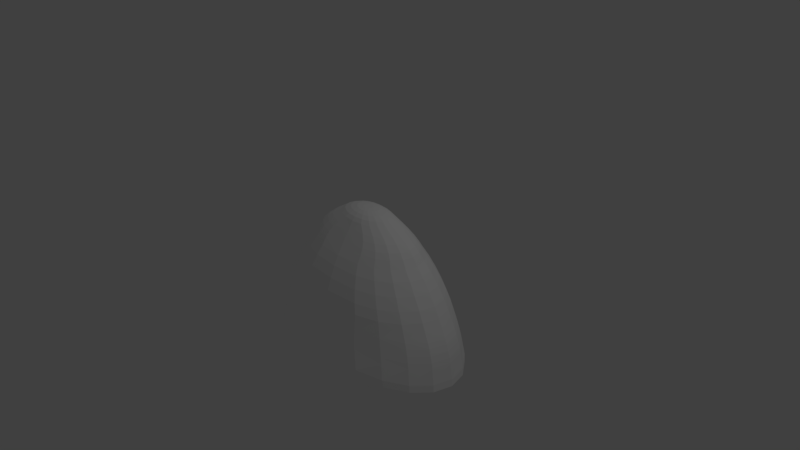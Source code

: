 # Source: belly.blend  (saved by Blender 2.79.0; exported with 4.5.12 LTS)
import bpy
from mathutils import Matrix  # noqa: F401  (used for matrix-valued properties, if any)

bpy.ops.wm.read_factory_settings(use_empty=True)
scene = bpy.context.scene
scene.name = 'Scene'

# ---- collections
col_collection_1 = bpy.data.collections.new('Collection 1'); scene.collection.children.link(col_collection_1)

# ---- materials (node trees are filled in below, after node groups)
mat_white = bpy.data.materials.new('white')
mat_white.alpha_threshold = 0.0
mat_white.use_transparent_shadow = False
mat_white.diffuse_color = (1.0, 1.0, 1.0, 1.0)
mat_white.roughness = 0.5
mat_white.line_color = (0.0, 0.0, 0.0, 1.0)

# ---- material node trees

# ---- world
world_world = bpy.data.worlds.new('World'); scene.world = world_world
world_world.color = (0.05088, 0.05088, 0.05088)
world_world.use_sun_shadow = False
world_world.sun_shadow_jitter_overblur = 0.0
world_world.cycles.sampling_method = 'MANUAL'

# ---- cameras
cam_camera = bpy.data.cameras.new('Camera')
cam_camera.clip_end = 100.0
cam_camera.lens = 35.0
cam_camera.sensor_width = 32.0
cam_camera.sensor_height = 18.0
cam_camera.ortho_scale = 7.314
cam_camera.dof.focus_distance = 0.0
cam_camera.dof.aperture_fstop = 128.0

# ---- lights
light_lamp = bpy.data.lights.new('Lamp', 'POINT')
light_lamp.transmission_factor = 0.0
light_lamp.cutoff_distance = 30.0
light_lamp.energy = 100.0
light_lamp.shadow_buffer_clip_start = 1.001
light_lamp.shadow_soft_size = 0.1
light_lamp.shadow_maximum_resolution = 0.006
light_lamp.use_absolute_resolution = True

# ---- meshes
me_cylinder = bpy.data.meshes.new('Cylinder')
me_cylinder.from_pydata([(-0.2502, -0.4739, -1.032), (-0.2883, -0.6284, -0.8274), (-0.2728, -0.5438, -1.013), (-0.288, -0.5977, -0.9679), (-0.2935, -0.6274, -0.9026), (-0.3654, -0.4088, -1.028), (-0.4543, -0.5351, -0.8481), (-0.4101, -0.4661, -1.02), (-0.4426, -0.5103, -0.9821), (-0.4581, -0.5345, -0.9219), (-0.4626, -0.3005, -1.041), (-0.5861, -0.389, -0.8646), (-0.5225, -0.3408, -1.034), (-0.567, -0.3718, -0.9978), (-0.5894, -0.3888, -0.9384), (-0.5271, -0.1593, -1.049), (-0.6709, -0.2046, -0.8751), (-0.596, -0.18, -1.043), (-0.6476, -0.1959, -1.008), (-0.6739, -0.2045, -0.949), (-0.5497, 6.258e-07, -1.052), (-0.7001, 6.804e-07, -0.8788), (-0.6216, 6.545e-07, -1.046), (-0.6754, 6.747e-07, -1.011), (-0.703, 6.838e-07, -0.9526), (-0.5271, 0.1593, -1.049), (-0.6709, 0.2046, -0.8751), (-0.596, 0.18, -1.043), (-0.6476, 0.1959, -1.008), (-0.6739, 0.2045, -0.949), (-0.4626, 0.3005, -1.041), (-0.5861, 0.389, -0.8646), (-0.5225, 0.3408, -1.034), (-0.567, 0.3718, -0.9978), (-0.5894, 0.3888, -0.9384), (-0.3654, 0.4088, -1.028), (-0.4543, 0.5351, -0.8481), (-0.4101, 0.4661, -1.02), (-0.4426, 0.5103, -0.9821), (-0.4581, 0.5345, -0.9219), (-0.2502, 0.4739, -1.032), (-0.2883, 0.6284, -0.8274), (-0.2728, 0.5438, -1.013), (-0.288, 0.5977, -0.9679), (-0.2935, 0.6274, -0.9026), (-0.236, -0.541, -0.2966), (-0.1582, -0.3832, 0.1283), (-0.217, -0.5173, -0.1946), (-0.1955, -0.479, -0.07805), (-0.1748, -0.4319, 0.03535), (-0.3774, -0.4595, -0.2969), (-0.2592, -0.3259, 0.1283), (-0.3526, -0.4396, -0.1948), (-0.3214, -0.4072, -0.07813), (-0.2886, -0.3673, 0.03532), (-0.4893, -0.3335, -0.2972), (-0.3394, -0.2368, 0.1283), (-0.46, -0.3192, -0.195), (-0.4213, -0.2958, -0.07821), (-0.3789, -0.2668, 0.0353), (-0.5611, -0.1752, -0.2974), (-0.3909, -0.1245, 0.1283), (-0.529, -0.1677, -0.1951), (-0.4853, -0.1555, -0.07827), (-0.4368, -0.1403, 0.03529), (-0.5858, 6.124e-07, -0.2975), (-0.4086, 5.014e-07, 0.1283), (-0.5527, 5.959e-07, -0.1951), (-0.5074, 5.69e-07, -0.07829), (-0.4568, 5.359e-07, 0.03528), (-0.5611, 0.1752, -0.2974), (-0.3909, 0.1245, 0.1283), (-0.529, 0.1677, -0.1951), (-0.4853, 0.1555, -0.07827), (-0.4368, 0.1403, 0.03529), (-0.4893, 0.3335, -0.2972), (-0.3394, 0.2368, 0.1283), (-0.46, 0.3192, -0.195), (-0.4213, 0.2958, -0.07821), (-0.3789, 0.2669, 0.0353), (-0.3774, 0.4595, -0.2969), (-0.2592, 0.3259, 0.1283), (-0.3526, 0.4396, -0.1948), (-0.3214, 0.4072, -0.07813), (-0.2886, 0.3673, 0.03532), (-0.236, 0.541, -0.2966), (-0.1582, 0.3832, 0.1283), (-0.217, 0.5173, -0.1946), (-0.1955, 0.479, -0.07805), (-0.1748, 0.4319, 0.03535), (-0.4005, 0.4806, -0.451), (-0.4342, 0.5137, -0.6926), (-0.4089, 0.4889, -0.5114), (-0.4174, 0.4972, -0.5718), (-0.4258, 0.5055, -0.6322), (-0.5685, 0.3731, -0.7028), (-0.5273, 0.3494, -0.4606), (-0.5613, 0.3677, -0.647), (-0.551, 0.3612, -0.5814), (-0.539, 0.3548, -0.516), (-0.6091, 0.1838, -0.4671), (-0.6549, 0.1961, -0.7095), (-0.623, 0.1866, -0.5223), (-0.6366, 0.1899, -0.5878), (-0.6478, 0.1933, -0.6535), (-0.6374, 6.324e-07, -0.4694), (-0.6846, 6.607e-07, -0.7117), (-0.652, 6.388e-07, -0.5245), (-0.6661, 6.464e-07, -0.59), (-0.6775, 6.541e-07, -0.6557), (-0.6549, -0.1961, -0.7095), (-0.6091, -0.1838, -0.4671), (-0.6478, -0.1933, -0.6535), (-0.6366, -0.1899, -0.5878), (-0.623, -0.1866, -0.5223), (-0.5273, -0.3494, -0.4606), (-0.5685, -0.3731, -0.7028), (-0.539, -0.3548, -0.516), (-0.551, -0.3612, -0.5814), (-0.5613, -0.3677, -0.647), (-0.4005, -0.4806, -0.451), (-0.4342, -0.5137, -0.6926), (-0.409, -0.4889, -0.5114), (-0.4174, -0.4972, -0.5718), (-0.4258, -0.5055, -0.6322), (-0.2653, -0.6042, -0.6801), (-0.2417, -0.5646, -0.4395), (-0.2577, -0.5952, -0.6249), (-0.2506, -0.5845, -0.5598), (-0.2449, -0.5737, -0.4947), (-0.2417, 0.5646, -0.4395), (-0.2653, 0.6042, -0.6801), (-0.2449, 0.5737, -0.4947), (-0.2506, 0.5845, -0.5598), (-0.2577, 0.5952, -0.6249), (-0.00716, -0.04696, 0.5122), (-0.06813, -0.198, 0.427), (-0.02262, -0.08857, 0.5057), (-0.03963, -0.1319, 0.4872), (-0.05561, -0.1703, 0.4596), (-0.01546, -0.04226, 0.5122), (-0.1203, -0.1684, 0.427), (-0.04345, -0.07677, 0.5057), (-0.07321, -0.1129, 0.4872), (-0.1002, -0.1451, 0.4596), (-0.02414, -0.0326, 0.5122), (-0.1618, -0.1224, 0.427), (-0.06128, -0.05695, 0.5057), (-0.1005, -0.08256, 0.4872), (-0.1358, -0.1055, 0.4596), (-0.03089, -0.01788, 0.5122), (-0.1884, -0.06434, 0.427), (-0.07345, -0.0304, 0.5057), (-0.1183, -0.04362, 0.4872), (-0.1587, -0.05554, 0.4596), (-0.03344, 3.064e-07, 0.5122), (-0.1976, 3.717e-07, 0.427), (-0.07778, 3.201e-07, 0.5057), (-0.1245, 3.373e-07, 0.4872), (-0.1666, 3.554e-07, 0.4596), (-0.03089, 0.01789, 0.5122), (-0.1884, 0.06434, 0.427), (-0.07345, 0.0304, 0.5057), (-0.1183, 0.04362, 0.4872), (-0.1587, 0.05554, 0.4596), (-0.02414, 0.0326, 0.5122), (-0.1618, 0.1224, 0.427), (-0.06128, 0.05695, 0.5057), (-0.1005, 0.08256, 0.4872), (-0.1358, 0.1055, 0.4596), (-0.01546, 0.04226, 0.5122), (-0.1203, 0.1684, 0.427), (-0.04345, 0.07677, 0.5057), (-0.07321, 0.1129, 0.4872), (-0.1002, 0.1451, 0.4596), (-0.00716, 0.04696, 0.5122), (-0.06813, 0.198, 0.427), (-0.02262, 0.08857, 0.5057), (-0.03963, 0.1319, 0.4872), (-0.05561, 0.1703, 0.4596), (-0.172, 0.2035, 0.3604), (-0.2445, 0.2863, 0.2035), (-0.2021, 0.2285, 0.3131), (-0.2287, 0.2588, 0.2556), (-0.3149, 0.208, 0.2035), (-0.2221, 0.1479, 0.3604), (-0.2923, 0.188, 0.2556), (-0.2583, 0.166, 0.3131), (-0.2542, 0.07774, 0.3604), (-0.3601, 0.1094, 0.2035), (-0.2944, 0.08728, 0.3131), (-0.3332, 0.09885, 0.2556), (-0.3757, 4.687e-07, 0.2035), (-0.2653, 4.006e-07, 0.3604), (-0.3473, 4.461e-07, 0.2556), (-0.3069, 4.212e-07, 0.3131), (-0.2542, -0.07774, 0.3604), (-0.3601, -0.1094, 0.2035), (-0.2944, -0.08728, 0.3131), (-0.3332, -0.09885, 0.2556), (-0.3149, -0.208, 0.2035), (-0.2221, -0.1479, 0.3604), (-0.2923, -0.188, 0.2556), (-0.2583, -0.166, 0.3131), (-0.2445, -0.2863, 0.2035), (-0.172, -0.2035, 0.3604), (-0.2287, -0.2588, 0.2556), (-0.2021, -0.2285, 0.3131), (-0.1089, -0.2393, 0.3604), (-0.1557, -0.3365, 0.2035), (-0.1313, -0.2686, 0.3131), (-0.1484, -0.3042, 0.2556), (-0.1557, 0.3365, 0.2035), (-0.1089, 0.2393, 0.3604), (-0.1484, 0.3042, 0.2556), (-0.1313, 0.2686, 0.3131), (0.0, 0.4994, -0.9976), (0.0, 0.6601, -0.8051), (0.0, 0.5724, -0.9829), (0.0, 0.6286, -0.9412), (0.0, 0.6594, -0.8788), (0.0, -0.6601, -0.8051), (0.0, -0.4994, -0.9976), (0.0, -0.6594, -0.8788), (0.0, -0.6286, -0.9412), (0.0, -0.5724, -0.9829), (0.2502, -0.4739, -1.032), (0.2883, -0.6284, -0.8274), (0.2728, -0.5438, -1.013), (0.288, -0.5977, -0.9679), (0.2935, -0.6274, -0.9026), (0.3654, -0.4088, -1.028), (0.4543, -0.5351, -0.8481), (0.4101, -0.4661, -1.02), (0.4426, -0.5103, -0.9821), (0.4581, -0.5345, -0.9219), (0.4626, -0.3005, -1.041), (0.5861, -0.389, -0.8646), (0.5225, -0.3408, -1.034), (0.567, -0.3718, -0.9978), (0.5894, -0.3888, -0.9384), (0.5271, -0.1593, -1.049), (0.6709, -0.2046, -0.8751), (0.596, -0.18, -1.043), (0.6476, -0.1959, -1.008), (0.6739, -0.2045, -0.949), (0.5497, 6.258e-07, -1.052), (0.7001, 6.804e-07, -0.8788), (0.6216, 6.545e-07, -1.046), (0.6754, 6.747e-07, -1.011), (0.703, 6.838e-07, -0.9526), (0.5271, 0.1593, -1.049), (0.6709, 0.2046, -0.8751), (0.596, 0.18, -1.043), (0.6476, 0.1959, -1.008), (0.6739, 0.2045, -0.949), (0.4626, 0.3005, -1.041), (0.5861, 0.389, -0.8646), (0.5225, 0.3408, -1.034), (0.567, 0.3718, -0.9978), (0.5894, 0.3888, -0.9384), (0.3654, 0.4088, -1.028), (0.4543, 0.5351, -0.8481), (0.4101, 0.4661, -1.02), (0.4426, 0.5103, -0.9821), (0.4581, 0.5345, -0.9219), (0.2502, 0.4739, -1.032), (0.2883, 0.6284, -0.8274), (0.2728, 0.5438, -1.013), (0.288, 0.5977, -0.9679), (0.2935, 0.6274, -0.9026), (0.0, 0.57, -0.2975), (0.0, 0.4029, 0.1283), (0.0, 0.5446, -0.1951), (0.0, 0.504, -0.07828), (0.0, 0.4542, 0.03528), (0.0, -0.4029, 0.1283), (0.0, -0.57, -0.2975), (0.0, -0.4542, 0.03528), (0.0, -0.504, -0.07828), (0.0, -0.5446, -0.1951), (0.236, -0.541, -0.2966), (0.1582, -0.3832, 0.1283), (0.217, -0.5173, -0.1946), (0.1955, -0.479, -0.07805), (0.1748, -0.4319, 0.03535), (0.3774, -0.4595, -0.2969), (0.2592, -0.3259, 0.1283), (0.3526, -0.4396, -0.1948), (0.3214, -0.4072, -0.07813), (0.2886, -0.3673, 0.03532), (0.4893, -0.3335, -0.2972), (0.3394, -0.2368, 0.1283), (0.46, -0.3192, -0.195), (0.4213, -0.2958, -0.07821), (0.3789, -0.2668, 0.0353), (0.5611, -0.1752, -0.2974), (0.3909, -0.1245, 0.1283), (0.529, -0.1677, -0.1951), (0.4853, -0.1555, -0.07827), (0.4368, -0.1403, 0.03529), (0.5858, 6.124e-07, -0.2975), (0.4086, 5.014e-07, 0.1283), (0.5527, 5.959e-07, -0.1951), (0.5074, 5.69e-07, -0.07829), (0.4568, 5.359e-07, 0.03528), (0.5611, 0.1752, -0.2974), (0.3909, 0.1245, 0.1283), (0.529, 0.1677, -0.1951), (0.4853, 0.1555, -0.07827), (0.4368, 0.1403, 0.03529), (0.4893, 0.3335, -0.2972), (0.3394, 0.2368, 0.1283), (0.46, 0.3192, -0.195), (0.4213, 0.2958, -0.07821), (0.3789, 0.2669, 0.0353), (0.3774, 0.4595, -0.2969), (0.2592, 0.3259, 0.1283), (0.3526, 0.4396, -0.1948), (0.3214, 0.4072, -0.07813), (0.2886, 0.3673, 0.03532), (0.236, 0.541, -0.2966), (0.1582, 0.3832, 0.1283), (0.217, 0.5173, -0.1946), (0.1955, 0.479, -0.07805), (0.1748, 0.4319, 0.03535), (0.4005, 0.4806, -0.451), (0.4342, 0.5137, -0.6926), (0.4089, 0.4889, -0.5114), (0.4174, 0.4972, -0.5718), (0.4258, 0.5055, -0.6322), (0.5685, 0.3731, -0.7028), (0.5273, 0.3494, -0.4606), (0.5613, 0.3677, -0.647), (0.551, 0.3612, -0.5814), (0.539, 0.3548, -0.516), (0.6091, 0.1838, -0.4671), (0.6549, 0.1961, -0.7095), (0.623, 0.1866, -0.5223), (0.6366, 0.1899, -0.5878), (0.6478, 0.1933, -0.6535), (0.6374, 6.324e-07, -0.4694), (0.6846, 6.607e-07, -0.7117), (0.652, 6.388e-07, -0.5245), (0.6661, 6.464e-07, -0.59), (0.6775, 6.541e-07, -0.6557), (0.6549, -0.1961, -0.7095), (0.6091, -0.1838, -0.4671), (0.6478, -0.1933, -0.6535), (0.6366, -0.1899, -0.5878), (0.623, -0.1866, -0.5223), (0.5273, -0.3494, -0.4606), (0.5685, -0.3731, -0.7028), (0.539, -0.3548, -0.516), (0.551, -0.3612, -0.5814), (0.5613, -0.3677, -0.647), (0.4005, -0.4806, -0.451), (0.4342, -0.5137, -0.6926), (0.409, -0.4889, -0.5114), (0.4174, -0.4972, -0.5718), (0.4258, -0.5055, -0.6322), (0.2653, -0.6042, -0.6801), (0.2417, -0.5646, -0.4395), (0.2577, -0.5952, -0.6249), (0.2506, -0.5845, -0.5598), (0.2449, -0.5737, -0.4947), (0.0, -0.5934, -0.4279), (0.0, -0.6359, -0.6674), (0.0, -0.604, -0.4878), (0.0, -0.6146, -0.5476), (0.0, -0.6253, -0.6075), (0.0, 0.6359, -0.6674), (0.0, 0.5934, -0.4279), (0.0, 0.6253, -0.6075), (0.0, 0.6146, -0.5476), (0.0, 0.604, -0.4878), (0.2417, 0.5646, -0.4395), (0.2653, 0.6042, -0.6801), (0.2449, 0.5737, -0.4947), (0.2506, 0.5845, -0.5598), (0.2577, 0.5952, -0.6249), (0.0, 0.2087, 0.4262), (0.0, 0.04822, 0.5122), (0.0, 0.1793, 0.4591), (0.0, 0.1385, 0.487), (0.0, 0.09245, 0.5057), (0.0, -0.04822, 0.5122), (0.0, -0.2087, 0.4262), (0.0, -0.09245, 0.5057), (0.0, -0.1385, 0.487), (0.0, -0.1793, 0.4591), (0.00716, -0.04696, 0.5122), (0.06813, -0.198, 0.427), (0.02262, -0.08857, 0.5057), (0.03963, -0.1319, 0.4872), (0.05561, -0.1703, 0.4596), (0.01546, -0.04226, 0.5122), (0.1203, -0.1684, 0.427), (0.04345, -0.07677, 0.5057), (0.07321, -0.1129, 0.4872), (0.1002, -0.1451, 0.4596), (0.02414, -0.0326, 0.5122), (0.1618, -0.1224, 0.427), (0.06128, -0.05695, 0.5057), (0.1005, -0.08256, 0.4872), (0.1358, -0.1055, 0.4596), (0.03089, -0.01788, 0.5122), (0.1884, -0.06434, 0.427), (0.07345, -0.0304, 0.5057), (0.1183, -0.04362, 0.4872), (0.1587, -0.05554, 0.4596), (0.03344, 3.064e-07, 0.5122), (0.1976, 3.717e-07, 0.427), (0.07778, 3.201e-07, 0.5057), (0.1245, 3.373e-07, 0.4872), (0.1666, 3.554e-07, 0.4596), (0.03089, 0.01789, 0.5122), (0.1884, 0.06434, 0.427), (0.07345, 0.0304, 0.5057), (0.1183, 0.04362, 0.4872), (0.1587, 0.05554, 0.4596), (0.02414, 0.0326, 0.5122), (0.1618, 0.1224, 0.427), (0.06128, 0.05695, 0.5057), (0.1005, 0.08256, 0.4872), (0.1358, 0.1055, 0.4596), (0.01546, 0.04226, 0.5122), (0.1203, 0.1684, 0.427), (0.04345, 0.07677, 0.5057), (0.07321, 0.1129, 0.4872), (0.1002, 0.1451, 0.4596), (0.00716, 0.04696, 0.5122), (0.06813, 0.198, 0.427), (0.02262, 0.08857, 0.5057), (0.03963, 0.1319, 0.4872), (0.05561, 0.1703, 0.4596), (0.172, 0.2035, 0.3604), (0.2445, 0.2863, 0.2035), (0.2021, 0.2285, 0.3131), (0.2287, 0.2588, 0.2556), (0.3149, 0.208, 0.2035), (0.2221, 0.1479, 0.3604), (0.2923, 0.188, 0.2556), (0.2583, 0.166, 0.3131), (0.2542, 0.07774, 0.3604), (0.3601, 0.1094, 0.2035), (0.2944, 0.08728, 0.3131), (0.3332, 0.09885, 0.2556), (0.3757, 4.687e-07, 0.2035), (0.2653, 4.006e-07, 0.3604), (0.3473, 4.461e-07, 0.2556), (0.3069, 4.212e-07, 0.3131), (0.2542, -0.07774, 0.3604), (0.3601, -0.1094, 0.2035), (0.2944, -0.08728, 0.3131), (0.3332, -0.09885, 0.2556), (0.3149, -0.208, 0.2035), (0.2221, -0.1479, 0.3604), (0.2923, -0.188, 0.2556), (0.2583, -0.166, 0.3131), (0.2445, -0.2863, 0.2035), (0.172, -0.2035, 0.3604), (0.2287, -0.2588, 0.2556), (0.2021, -0.2285, 0.3131), (0.1089, -0.2393, 0.3604), (0.1557, -0.3365, 0.2035), (0.1313, -0.2686, 0.3131), (0.1484, -0.3042, 0.2556), (0.0, -0.2512, 0.361), (0.0, -0.3534, 0.2041), (0.0, -0.2853, 0.3087), (0.0, -0.3194, 0.2564), (0.0, 0.3534, 0.2041), (0.0, 0.2512, 0.361), (0.0, 0.3194, 0.2564), (0.0, 0.2853, 0.3087), (0.1557, 0.3365, 0.2035), (0.1089, 0.2393, 0.3604), (0.1484, 0.3042, 0.2556), (0.1313, 0.2686, 0.3131)], [], [(221, 367, 125, 1), (366, 277, 45, 126), (1, 125, 121, 6), (11, 116, 110, 16), (115, 55, 60, 111), (16, 110, 106, 21), (26, 101, 95, 31), (90, 80, 85, 130), (36, 91, 131, 41), (41, 131, 371, 217), (208, 136, 141, 205), (222, 0, 5, 10, 15, 20, 25, 30, 35, 40, 216), (81, 181, 212, 86), (180, 171, 176, 213), (66, 192, 189, 71), (61, 197, 192, 66), (56, 200, 197, 61), (51, 204, 200, 56), (221, 1, 4, 223), (223, 4, 3, 224), (224, 3, 2, 225), (225, 2, 0, 222), (1, 6, 9, 4), (4, 9, 8, 3), (3, 8, 7, 2), (2, 7, 5, 0), (6, 11, 14, 9), (9, 14, 13, 8), (8, 13, 12, 7), (7, 12, 10, 5), (11, 16, 19, 14), (14, 19, 18, 13), (13, 18, 17, 12), (12, 17, 15, 10), (16, 21, 24, 19), (19, 24, 23, 18), (18, 23, 22, 17), (17, 22, 20, 15), (21, 26, 29, 24), (24, 29, 28, 23), (23, 28, 27, 22), (22, 27, 25, 20), (26, 31, 34, 29), (29, 34, 33, 28), (28, 33, 32, 27), (27, 32, 30, 25), (31, 36, 39, 34), (34, 39, 38, 33), (33, 38, 37, 32), (32, 37, 35, 30), (36, 41, 44, 39), (39, 44, 43, 38), (38, 43, 42, 37), (37, 42, 40, 35), (41, 217, 220, 44), (44, 220, 219, 43), (43, 219, 218, 42), (42, 218, 216, 40), (46, 209, 204, 51), (86, 272, 275, 89), (89, 275, 274, 88), (88, 274, 273, 87), (87, 273, 271, 85), (81, 86, 89, 84), (84, 89, 88, 83), (83, 88, 87, 82), (82, 87, 85, 80), (76, 81, 84, 79), (79, 84, 83, 78), (78, 83, 82, 77), (77, 82, 80, 75), (71, 76, 79, 74), (74, 79, 78, 73), (73, 78, 77, 72), (72, 77, 75, 70), (66, 71, 74, 69), (69, 74, 73, 68), (68, 73, 72, 67), (67, 72, 70, 65), (61, 66, 69, 64), (64, 69, 68, 63), (63, 68, 67, 62), (62, 67, 65, 60), (56, 61, 64, 59), (59, 64, 63, 58), (58, 63, 62, 57), (57, 62, 60, 55), (51, 56, 59, 54), (54, 59, 58, 53), (53, 58, 57, 52), (52, 57, 55, 50), (46, 51, 54, 49), (49, 54, 53, 48), (48, 53, 52, 47), (47, 52, 50, 45), (276, 46, 49, 278), (278, 49, 48, 279), (279, 48, 47, 280), (280, 47, 45, 277), (213, 176, 381, 473), (100, 70, 75, 96), (96, 75, 80, 90), (21, 106, 101, 26), (105, 65, 70, 100), (111, 60, 65, 105), (6, 121, 116, 11), (120, 50, 55, 115), (126, 45, 50, 120), (130, 85, 271, 372), (126, 120, 122, 129), (129, 122, 123, 128), (128, 123, 124, 127), (127, 124, 121, 125), (111, 105, 107, 114), (114, 107, 108, 113), (113, 108, 109, 112), (112, 109, 106, 110), (96, 90, 92, 99), (99, 92, 93, 98), (98, 93, 94, 97), (97, 94, 91, 95), (90, 130, 132, 92), (92, 132, 133, 93), (93, 133, 134, 94), (94, 134, 131, 91), (105, 100, 102, 107), (107, 102, 103, 108), (108, 103, 104, 109), (109, 104, 101, 106), (120, 115, 117, 122), (122, 117, 118, 123), (123, 118, 119, 124), (124, 119, 116, 121), (366, 126, 129, 368), (368, 129, 128, 369), (369, 128, 127, 370), (370, 127, 125, 367), (115, 111, 114, 117), (117, 114, 113, 118), (118, 113, 112, 119), (119, 112, 110, 116), (100, 96, 99, 102), (102, 99, 98, 103), (103, 98, 97, 104), (104, 97, 95, 101), (130, 372, 375, 132), (132, 375, 374, 133), (133, 374, 373, 134), (134, 373, 371, 131), (31, 95, 91, 36), (86, 212, 472, 272), (136, 387, 390, 139), (139, 390, 389, 138), (138, 389, 388, 137), (137, 388, 386, 135), (141, 136, 139, 144), (144, 139, 138, 143), (143, 138, 137, 142), (142, 137, 135, 140), (146, 141, 144, 149), (149, 144, 143, 148), (148, 143, 142, 147), (147, 142, 140, 145), (151, 146, 149, 154), (154, 149, 148, 153), (153, 148, 147, 152), (152, 147, 145, 150), (156, 151, 154, 159), (159, 154, 153, 158), (158, 153, 152, 157), (157, 152, 150, 155), (161, 156, 159, 164), (164, 159, 158, 163), (163, 158, 157, 162), (162, 157, 155, 160), (166, 161, 164, 169), (169, 164, 163, 168), (168, 163, 162, 167), (167, 162, 160, 165), (171, 166, 169, 174), (174, 169, 168, 173), (173, 168, 167, 172), (172, 167, 165, 170), (176, 171, 174, 179), (179, 174, 173, 178), (178, 173, 172, 177), (177, 172, 170, 175), (381, 176, 179, 383), (383, 179, 178, 384), (384, 178, 177, 385), (385, 177, 175, 382), (135, 386, 382, 175, 170, 165, 160, 155, 150, 145, 140), (468, 387, 136, 208), (276, 469, 209, 46), (201, 146, 151, 196), (196, 151, 156, 193), (193, 156, 161, 188), (188, 161, 166, 185), (185, 166, 171, 180), (71, 189, 184, 76), (205, 141, 146, 201), (185, 180, 182, 187), (187, 182, 183, 186), (186, 183, 181, 184), (193, 188, 190, 195), (195, 190, 191, 194), (194, 191, 189, 192), (201, 196, 198, 203), (203, 198, 199, 202), (202, 199, 197, 200), (468, 208, 210, 470), (470, 210, 211, 471), (471, 211, 209, 469), (205, 201, 203, 207), (207, 203, 202, 206), (206, 202, 200, 204), (188, 185, 187, 190), (190, 187, 186, 191), (191, 186, 184, 189), (196, 193, 195, 198), (198, 195, 194, 199), (199, 194, 192, 197), (208, 205, 207, 210), (210, 207, 206, 211), (211, 206, 204, 209), (213, 473, 475, 215), (215, 475, 474, 214), (214, 474, 472, 212), (180, 213, 215, 182), (182, 215, 214, 183), (183, 214, 212, 181), (76, 184, 181, 81), (221, 227, 361, 367), (366, 362, 281, 277), (227, 232, 357, 361), (237, 242, 346, 352), (351, 347, 296, 291), (242, 247, 342, 346), (252, 257, 331, 337), (326, 376, 321, 316), (262, 267, 377, 327), (267, 217, 371, 377), (464, 461, 397, 392), (222, 216, 266, 261, 256, 251, 246, 241, 236, 231, 226), (317, 322, 476, 437), (436, 477, 432, 427), (302, 307, 445, 448), (297, 302, 448, 453), (292, 297, 453, 456), (287, 292, 456, 460), (221, 223, 230, 227), (223, 224, 229, 230), (224, 225, 228, 229), (225, 222, 226, 228), (227, 230, 235, 232), (230, 229, 234, 235), (229, 228, 233, 234), (228, 226, 231, 233), (232, 235, 240, 237), (235, 234, 239, 240), (234, 233, 238, 239), (233, 231, 236, 238), (237, 240, 245, 242), (240, 239, 244, 245), (239, 238, 243, 244), (238, 236, 241, 243), (242, 245, 250, 247), (245, 244, 249, 250), (244, 243, 248, 249), (243, 241, 246, 248), (247, 250, 255, 252), (250, 249, 254, 255), (249, 248, 253, 254), (248, 246, 251, 253), (252, 255, 260, 257), (255, 254, 259, 260), (254, 253, 258, 259), (253, 251, 256, 258), (257, 260, 265, 262), (260, 259, 264, 265), (259, 258, 263, 264), (258, 256, 261, 263), (262, 265, 270, 267), (265, 264, 269, 270), (264, 263, 268, 269), (263, 261, 266, 268), (267, 270, 220, 217), (270, 269, 219, 220), (269, 268, 218, 219), (268, 266, 216, 218), (282, 287, 460, 465), (322, 325, 275, 272), (325, 324, 274, 275), (324, 323, 273, 274), (323, 321, 271, 273), (317, 320, 325, 322), (320, 319, 324, 325), (319, 318, 323, 324), (318, 316, 321, 323), (312, 315, 320, 317), (315, 314, 319, 320), (314, 313, 318, 319), (313, 311, 316, 318), (307, 310, 315, 312), (310, 309, 314, 315), (309, 308, 313, 314), (308, 306, 311, 313), (302, 305, 310, 307), (305, 304, 309, 310), (304, 303, 308, 309), (303, 301, 306, 308), (297, 300, 305, 302), (300, 299, 304, 305), (299, 298, 303, 304), (298, 296, 301, 303), (292, 295, 300, 297), (295, 294, 299, 300), (294, 293, 298, 299), (293, 291, 296, 298), (287, 290, 295, 292), (290, 289, 294, 295), (289, 288, 293, 294), (288, 286, 291, 293), (282, 285, 290, 287), (285, 284, 289, 290), (284, 283, 288, 289), (283, 281, 286, 288), (276, 278, 285, 282), (278, 279, 284, 285), (279, 280, 283, 284), (280, 277, 281, 283), (477, 473, 381, 432), (336, 332, 311, 306), (332, 326, 316, 311), (247, 252, 337, 342), (341, 336, 306, 301), (347, 341, 301, 296), (232, 237, 352, 357), (356, 351, 291, 286), (362, 356, 286, 281), (376, 372, 271, 321), (362, 365, 358, 356), (365, 364, 359, 358), (364, 363, 360, 359), (363, 361, 357, 360), (347, 350, 343, 341), (350, 349, 344, 343), (349, 348, 345, 344), (348, 346, 342, 345), (332, 335, 328, 326), (335, 334, 329, 328), (334, 333, 330, 329), (333, 331, 327, 330), (326, 328, 378, 376), (328, 329, 379, 378), (329, 330, 380, 379), (330, 327, 377, 380), (341, 343, 338, 336), (343, 344, 339, 338), (344, 345, 340, 339), (345, 342, 337, 340), (356, 358, 353, 351), (358, 359, 354, 353), (359, 360, 355, 354), (360, 357, 352, 355), (366, 368, 365, 362), (368, 369, 364, 365), (369, 370, 363, 364), (370, 367, 361, 363), (351, 353, 350, 347), (353, 354, 349, 350), (354, 355, 348, 349), (355, 352, 346, 348), (336, 338, 335, 332), (338, 339, 334, 335), (339, 340, 333, 334), (340, 337, 331, 333), (376, 378, 375, 372), (378, 379, 374, 375), (379, 380, 373, 374), (380, 377, 371, 373), (257, 262, 327, 331), (322, 272, 472, 476), (392, 395, 390, 387), (395, 394, 389, 390), (394, 393, 388, 389), (393, 391, 386, 388), (397, 400, 395, 392), (400, 399, 394, 395), (399, 398, 393, 394), (398, 396, 391, 393), (402, 405, 400, 397), (405, 404, 399, 400), (404, 403, 398, 399), (403, 401, 396, 398), (407, 410, 405, 402), (410, 409, 404, 405), (409, 408, 403, 404), (408, 406, 401, 403), (412, 415, 410, 407), (415, 414, 409, 410), (414, 413, 408, 409), (413, 411, 406, 408), (417, 420, 415, 412), (420, 419, 414, 415), (419, 418, 413, 414), (418, 416, 411, 413), (422, 425, 420, 417), (425, 424, 419, 420), (424, 423, 418, 419), (423, 421, 416, 418), (427, 430, 425, 422), (430, 429, 424, 425), (429, 428, 423, 424), (428, 426, 421, 423), (432, 435, 430, 427), (435, 434, 429, 430), (434, 433, 428, 429), (433, 431, 426, 428), (381, 383, 435, 432), (383, 384, 434, 435), (384, 385, 433, 434), (385, 382, 431, 433), (391, 396, 401, 406, 411, 416, 421, 426, 431, 382, 386), (468, 464, 392, 387), (276, 282, 465, 469), (457, 452, 407, 402), (452, 449, 412, 407), (449, 444, 417, 412), (444, 441, 422, 417), (441, 436, 427, 422), (307, 312, 440, 445), (461, 457, 402, 397), (441, 443, 438, 436), (443, 442, 439, 438), (442, 440, 437, 439), (449, 451, 446, 444), (451, 450, 447, 446), (450, 448, 445, 447), (457, 459, 454, 452), (459, 458, 455, 454), (458, 456, 453, 455), (468, 470, 466, 464), (470, 471, 467, 466), (471, 469, 465, 467), (461, 463, 459, 457), (463, 462, 458, 459), (462, 460, 456, 458), (444, 446, 443, 441), (446, 447, 442, 443), (447, 445, 440, 442), (452, 454, 451, 449), (454, 455, 450, 451), (455, 453, 448, 450), (464, 466, 463, 461), (466, 467, 462, 463), (467, 465, 460, 462), (477, 479, 475, 473), (479, 478, 474, 475), (478, 476, 472, 474), (436, 438, 479, 477), (438, 439, 478, 479), (439, 437, 476, 478), (312, 317, 437, 440)])
me_cylinder.materials.append(mat_white)
me_cylinder.use_remesh_preserve_volume = False
me_cylinder.use_remesh_preserve_attributes = False
me_cylinder.use_mirror_vertex_groups = False
me_cylinder.update()

# ---- objects
ob_belly = bpy.data.objects.new('belly', me_cylinder)
ob_lamp = bpy.data.objects.new('Lamp', light_lamp)
ob_camera = bpy.data.objects.new('Camera', cam_camera)

# ---- transforms, parenting, visibility, modifiers, constraints
ob_belly.location = (0.0, 0.0, 0.0)
ob_belly.scale = (2.158, 1.272, 1.327)
ob_belly.lineart.crease_threshold = 0.0
ob_lamp.location = (4.076, 1.005, 5.904)
ob_lamp.rotation_euler = (0.6503, 0.05522, 1.866)
ob_lamp.lock_rotations_4d = False
ob_lamp.empty_display_type = 'ARROWS'
ob_lamp.color = (0.0, 0.0, 0.0, 0.0)
ob_lamp.lineart.crease_threshold = 0.0
ob_camera.location = (7.481, -6.508, 5.344)
ob_camera.rotation_euler = (1.109, 0.0, 0.8149)
ob_camera.lock_rotations_4d = False
ob_camera.empty_display_type = 'ARROWS'
ob_camera.color = (0.0, 0.0, 0.0, 0.0)
ob_camera.display_type = 'WIRE'
ob_camera.lineart.crease_threshold = 0.0

# ---- collection membership
col_collection_1.objects.link(ob_belly)
col_collection_1.objects.link(ob_lamp)
col_collection_1.objects.link(ob_camera)

# ---- scene / render settings (as saved in the file)
scene.camera = ob_camera
scene.frame_start = 1; scene.frame_end = 250; scene.frame_set(1)
scene.render.engine = 'BLENDER_EEVEE_NEXT'
scene.render.resolution_percentage = 50
scene.render.dither_intensity = 0.0
scene.cycles.use_denoising = False
scene.cycles.samples = 128
scene.cycles.sampling_pattern = 'TABULATED_SOBOL'
scene.cycles.use_adaptive_sampling = False
scene.cycles.use_light_tree = False
scene.cycles.blur_glossy = 0.0
scene.cycles.sample_clamp_indirect = 0.0
scene.view_settings.view_transform = 'Standard'
bpy.context.view_layer.update()
